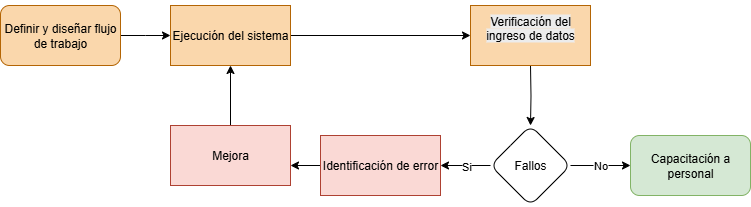

The diagram above was exported from draw.io. Its source (the exported page's mxGraphModel, read from the mxfile embedded in the PNG):
<mxGraphModel dx="1070" dy="641" grid="1" gridSize="10" guides="1" tooltips="1" connect="1" arrows="1" fold="1" page="1" pageScale="1" pageWidth="827" pageHeight="1169" math="0" shadow="0">
  <root>
    <mxCell id="0" />
    <mxCell id="1" parent="0" />
    <mxCell id="Sh7a3N4PGLMFMhD7Mqi9-3" value="" style="edgeStyle=orthogonalEdgeStyle;rounded=0;orthogonalLoop=1;jettySize=auto;html=1;" parent="1" source="Sh7a3N4PGLMFMhD7Mqi9-1" edge="1">
      <mxGeometry relative="1" as="geometry">
        <mxPoint x="190" y="160" as="targetPoint" />
      </mxGeometry>
    </mxCell>
    <mxCell id="Sh7a3N4PGLMFMhD7Mqi9-1" value="Definir y diseñar flujo de trabajo" style="rounded=1;whiteSpace=wrap;html=1;fillColor=#fad7ac;strokeColor=#b46504;" parent="1" vertex="1">
      <mxGeometry x="20" y="130" width="120" height="60" as="geometry" />
    </mxCell>
    <mxCell id="Sh7a3N4PGLMFMhD7Mqi9-7" value="" style="edgeStyle=orthogonalEdgeStyle;rounded=0;orthogonalLoop=1;jettySize=auto;html=1;" parent="1" edge="1">
      <mxGeometry relative="1" as="geometry">
        <mxPoint x="310" y="160" as="sourcePoint" />
        <mxPoint x="490" y="160" as="targetPoint" />
      </mxGeometry>
    </mxCell>
    <mxCell id="Sh7a3N4PGLMFMhD7Mqi9-9" value="" style="edgeStyle=orthogonalEdgeStyle;rounded=0;orthogonalLoop=1;jettySize=auto;html=1;" parent="1" target="Sh7a3N4PGLMFMhD7Mqi9-8" edge="1">
      <mxGeometry relative="1" as="geometry">
        <mxPoint x="550" y="190" as="sourcePoint" />
      </mxGeometry>
    </mxCell>
    <mxCell id="Sh7a3N4PGLMFMhD7Mqi9-11" value="Si" style="edgeStyle=orthogonalEdgeStyle;rounded=0;orthogonalLoop=1;jettySize=auto;html=1;" parent="1" source="Sh7a3N4PGLMFMhD7Mqi9-8" edge="1">
      <mxGeometry relative="1" as="geometry">
        <mxPoint x="460" y="290" as="targetPoint" />
      </mxGeometry>
    </mxCell>
    <mxCell id="Sh7a3N4PGLMFMhD7Mqi9-18" value="No" style="edgeStyle=orthogonalEdgeStyle;rounded=0;orthogonalLoop=1;jettySize=auto;html=1;" parent="1" source="Sh7a3N4PGLMFMhD7Mqi9-8" target="Sh7a3N4PGLMFMhD7Mqi9-17" edge="1">
      <mxGeometry relative="1" as="geometry" />
    </mxCell>
    <mxCell id="Sh7a3N4PGLMFMhD7Mqi9-8" value="Fallos" style="rhombus;whiteSpace=wrap;html=1;rounded=1;" parent="1" vertex="1">
      <mxGeometry x="510" y="250" width="80" height="80" as="geometry" />
    </mxCell>
    <mxCell id="Sh7a3N4PGLMFMhD7Mqi9-15" value="" style="edgeStyle=orthogonalEdgeStyle;rounded=0;orthogonalLoop=1;jettySize=auto;html=1;" parent="1" edge="1">
      <mxGeometry relative="1" as="geometry">
        <mxPoint x="340" y="290" as="sourcePoint" />
        <mxPoint x="310" y="290" as="targetPoint" />
      </mxGeometry>
    </mxCell>
    <mxCell id="Sh7a3N4PGLMFMhD7Mqi9-16" value="" style="edgeStyle=orthogonalEdgeStyle;rounded=0;orthogonalLoop=1;jettySize=auto;html=1;" parent="1" edge="1">
      <mxGeometry relative="1" as="geometry">
        <mxPoint x="250" y="260" as="sourcePoint" />
        <mxPoint x="250" y="190" as="targetPoint" />
      </mxGeometry>
    </mxCell>
    <mxCell id="Sh7a3N4PGLMFMhD7Mqi9-17" value="Capacitación a personal" style="whiteSpace=wrap;html=1;rounded=1;fillColor=#d5e8d4;strokeColor=#82b366;" parent="1" vertex="1">
      <mxGeometry x="650" y="260" width="120" height="60" as="geometry" />
    </mxCell>
    <mxCell id="MXTlE2tMRB0GE2fc-VqH-1" value="Ejecución del sistema" style="rounded=0;whiteSpace=wrap;html=1;fillColor=#fad7ac;strokeColor=#b46504;" vertex="1" parent="1">
      <mxGeometry x="190" y="130" width="120" height="60" as="geometry" />
    </mxCell>
    <mxCell id="MXTlE2tMRB0GE2fc-VqH-2" value="&#10;&lt;span style=&quot;color: rgb(0, 0, 0); font-family: Helvetica; font-size: 12px; font-style: normal; font-variant-ligatures: normal; font-variant-caps: normal; font-weight: 400; letter-spacing: normal; orphans: 2; text-align: center; text-indent: 0px; text-transform: none; widows: 2; word-spacing: 0px; -webkit-text-stroke-width: 0px; white-space: normal; background-color: rgb(236, 236, 236); text-decoration-thickness: initial; text-decoration-style: initial; text-decoration-color: initial; display: inline !important; float: none;&quot;&gt;Verificación del ingreso de datos&lt;/span&gt;&#10;&#10;" style="rounded=0;whiteSpace=wrap;html=1;fillColor=#fad7ac;strokeColor=#b46504;" vertex="1" parent="1">
      <mxGeometry x="490" y="130" width="120" height="60" as="geometry" />
    </mxCell>
    <mxCell id="MXTlE2tMRB0GE2fc-VqH-3" value="Identificación de error" style="rounded=0;whiteSpace=wrap;html=1;fillColor=#fad9d5;strokeColor=#ae4132;" vertex="1" parent="1">
      <mxGeometry x="340" y="260" width="120" height="60" as="geometry" />
    </mxCell>
    <mxCell id="MXTlE2tMRB0GE2fc-VqH-4" value="Mejora" style="rounded=0;whiteSpace=wrap;html=1;fillColor=#fad9d5;strokeColor=#ae4132;" vertex="1" parent="1">
      <mxGeometry x="190" y="250" width="120" height="60" as="geometry" />
    </mxCell>
  </root>
</mxGraphModel>